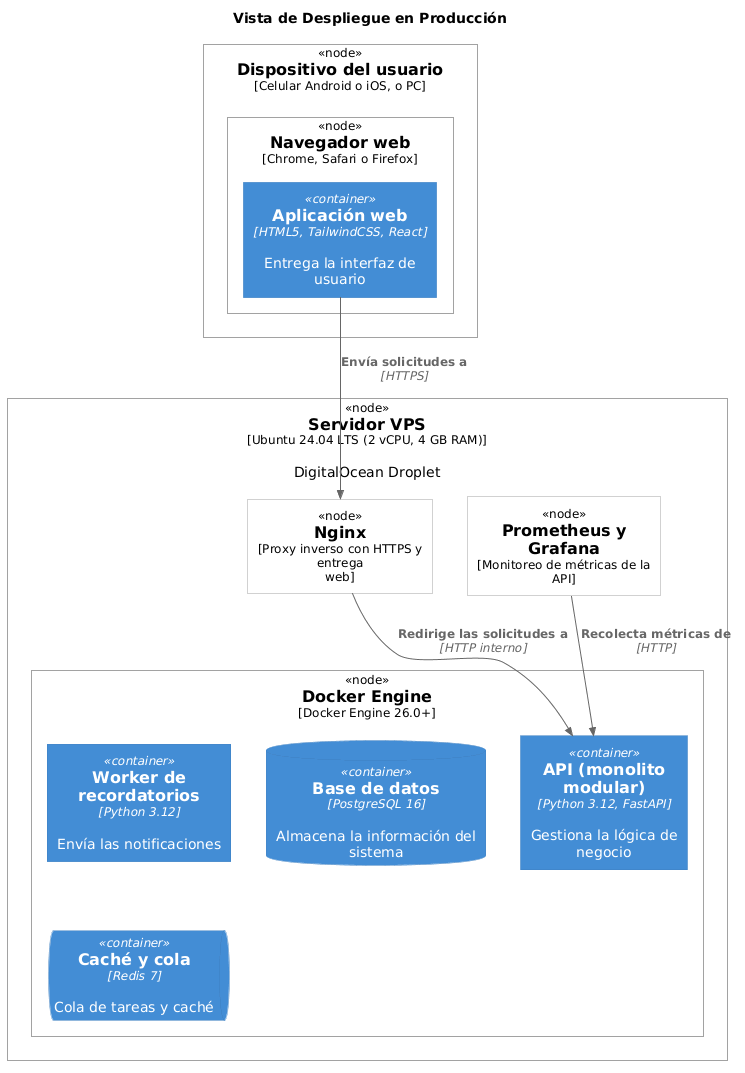

The diagram above was rendered by PlantUML. Its source (embedded in the PNG):
@startuml
!include <C4/C4_Container>
!include <C4/C4_Deployment>

title Vista de Despliegue en Producción

Deployment_Node(user_device, "Dispositivo del usuario", "Celular Android o iOS, o PC") {
    Deployment_Node(browser, "Navegador web", "Chrome, Safari o Firefox") {
        Container(web, "Aplicación web", "HTML5, TailwindCSS, React", "Entrega la interfaz de usuario")
    }
}

Deployment_Node(vps, "Servidor VPS", "Ubuntu 24.04 LTS (2 vCPU, 4 GB RAM)", "DigitalOcean Droplet") {
    Deployment_Node(nginx, "Nginx", "Proxy inverso con HTTPS y entrega web")
    Deployment_Node(monitoreo, "Prometheus y Grafana", "Monitoreo de métricas de la API")

    Deployment_Node(docker, "Docker Engine", "Docker Engine 26.0+") {
        Container(api, "API (monolito modular)", "Python 3.12, FastAPI", "Gestiona la lógica de negocio")
        Container(worker, "Worker de recordatorios", "Python 3.12", "Envía las notificaciones")
        ContainerDb(db, "Base de datos", "PostgreSQL 16", "Almacena la información del sistema")
        ContainerQueue(cache, "Caché y cola", "Redis 7", "Cola de tareas y caché")
    }
}

Rel(web, nginx, "Envía solicitudes a", "HTTPS")
Rel(nginx, api, "Redirige las solicitudes a", "HTTP interno")
Rel(monitoreo, api, "Recolecta métricas de", "HTTP")
@enduml